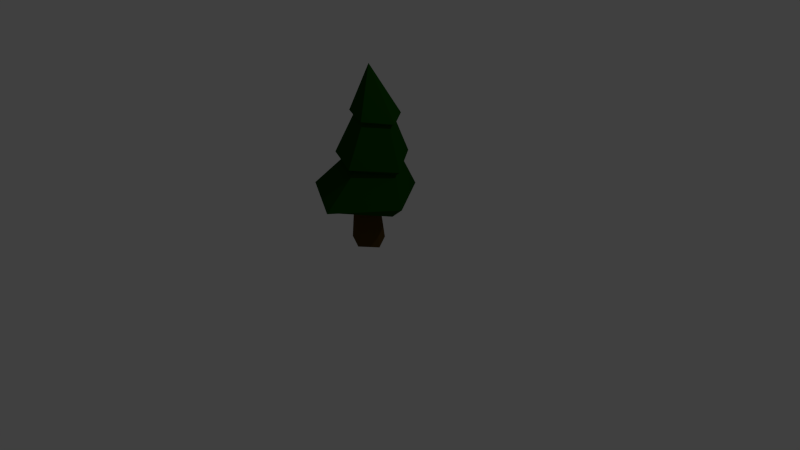# Source: tree2.blend  (saved by Blender 2.76.0; exported with 4.5.12 LTS)
import bpy
from mathutils import Matrix  # noqa: F401  (used for matrix-valued properties, if any)

bpy.ops.wm.read_factory_settings(use_empty=True)
scene = bpy.context.scene
scene.name = 'Scene'

# ---- collections
col_collection_1 = bpy.data.collections.new('Collection 1'); scene.collection.children.link(col_collection_1)

# ---- materials (node trees are filled in below, after node groups)
mat_green2 = bpy.data.materials.new('green2')
mat_green2.alpha_threshold = 0.0
mat_green2.use_transparent_shadow = False
mat_green2.diffuse_color = (0.004131, 0.05497, 0.0, 1.0)
mat_green2.roughness = 0.5
mat_brown2 = bpy.data.materials.new('brown2')
mat_brown2.alpha_threshold = 0.0
mat_brown2.use_transparent_shadow = False
mat_brown2.diffuse_color = (0.07658, 0.04375, 0.0076, 1.0)
mat_brown2.roughness = 0.5

# ---- material node trees

# ---- world
world_world = bpy.data.worlds.new('World'); scene.world = world_world
world_world.color = (0.05088, 0.05088, 0.05088)
world_world.use_sun_shadow = False
world_world.sun_shadow_jitter_overblur = 0.0
world_world.cycles.sampling_method = 'MANUAL'
world_world.cycles.sample_map_resolution = 256

# ---- cameras
cam_camera = bpy.data.cameras.new('Camera')
cam_camera.clip_end = 100.0
cam_camera.lens = 35.0
cam_camera.sensor_width = 32.0
cam_camera.sensor_height = 18.0
cam_camera.ortho_scale = 7.314
cam_camera.dof.focus_distance = 0.0
cam_camera.dof.aperture_fstop = 128.0

# ---- lights
light_lamp = bpy.data.lights.new('Lamp', 'POINT')
light_lamp.transmission_factor = 0.0
light_lamp.cutoff_distance = 30.0
light_lamp.energy = 100.0
light_lamp.shadow_buffer_clip_start = 1.001
light_lamp.shadow_soft_size = 0.1
light_lamp.shadow_maximum_resolution = 0.006
light_lamp.use_absolute_resolution = True
light_lamp.cycles.use_multiple_importance_sampling = False

# ---- meshes
me_icosphere = bpy.data.meshes.new('Icosphere')
me_icosphere.from_pydata([(-0.04097, 0.1542, -0.2939), (-0.2445, 0.1005, -0.2634), (-0.206, -0.1173, -0.2524), (0.1228, -0.06095, -0.2846), (-0.03051, -0.2309, -0.2664), (0.02219, -0.5659, -0.2349), (0.4931, -0.1143, -0.2677), (-0.4331, -0.2837, -0.1862), (-0.5184, 0.3072, -0.2134), (0.01852, 0.4902, -0.3093), (0.0, 0.0, 1.505), (0.07464, 0.6799, -0.1938), (-0.698, 0.4315, -0.1407), (-0.6158, -0.4034, -0.06829), (0.6706, -0.1242, -0.1201), (0.05377, -0.7633, -0.1648), (0.1263, -0.371, 0.2842), (0.4461, -0.007306, 0.2255), (-0.2891, -0.1909, 0.3108), (-0.3086, 0.2754, 0.2856), (0.1242, 0.4007, 0.2514), (0.1433, -0.4755, 0.338), (0.5144, -0.008535, 0.2788), (-0.3653, -0.2592, 0.3761), (-0.3624, 0.2961, 0.3635), (0.1443, 0.4901, 0.3314), (0.1334, 0.2774, 0.8056), (-0.146, 0.1776, 0.836), (-0.1501, -0.1353, 0.8735), (0.3289, 0.01463, 0.8168), (0.1298, -0.2372, 0.8478), (0.1592, -0.2799, 0.8918), (0.4007, 0.0314, 0.8401), (-0.1963, -0.1536, 0.9265), (-0.2034, 0.2209, 0.8953), (0.1636, 0.3547, 0.8564), (-0.01485, 0.2133, -0.8393), (-0.2641, 0.1482, -0.8062), (-0.2462, -0.1332, -0.788), (0.1697, -0.04799, -0.8326), (0.00182, -0.2553, -0.8065)], [], [(6, 5, 4, 3), (14, 15, 5, 6), (19, 20, 11, 12), (32, 35, 10), (35, 32, 29, 26), (13, 12, 8, 7), (35, 34, 10), (31, 33, 28, 30), (7, 8, 1, 2), (34, 33, 10), (34, 35, 26, 27), (33, 31, 10), (32, 31, 30, 29), (31, 32, 10), (33, 34, 27, 28), (20, 17, 14, 11), (16, 18, 13, 15), (29, 30, 21, 22), (15, 13, 7, 5), (12, 11, 9, 8), (26, 29, 22, 25), (5, 7, 2, 4), (8, 9, 0, 1), (28, 27, 24, 23), (27, 26, 25, 24), (30, 28, 23, 21), (17, 16, 15, 14), (11, 14, 6, 9), (9, 6, 3, 0), (18, 19, 12, 13), (0, 3, 39, 36), (2, 1, 37, 38), (4, 2, 38, 40), (1, 0, 36, 37), (3, 4, 40, 39), (36, 39, 40, 38, 37), (23, 24, 19, 18), (21, 23, 18, 16), (17, 22, 21, 16), (25, 22, 17, 20), (24, 25, 20, 19)])
me_icosphere.polygons.foreach_set('material_index', [0, 0, 0, 0, 0, 0, 0, 0, 0, 0, 0, 0, 0, 0, 0, 0, 0, 0, 0, 0, 0, 0, 0, 0, 0, 0, 0, 0, 0, 0, 1, 1, 1, 1, 1, 1, 0, 0, 0, 0, 0])
me_icosphere.materials.append(mat_green2)
me_icosphere.materials.append(mat_brown2)
me_icosphere.use_remesh_preserve_volume = False
me_icosphere.use_remesh_preserve_attributes = False
me_icosphere.use_mirror_vertex_groups = False
me_icosphere.update()

# ---- objects
ob_icosphere = bpy.data.objects.new('Icosphere', me_icosphere)
ob_lamp = bpy.data.objects.new('Lamp', light_lamp)
ob_camera = bpy.data.objects.new('Camera', cam_camera)

# ---- transforms, parenting, visibility, modifiers, constraints
ob_icosphere.location = (0.0, 0.0, 1.01)
ob_icosphere.lineart.crease_threshold = 0.0
ob_lamp.location = (4.076, 1.005, 5.904)
ob_lamp.rotation_euler = (0.6503, 0.05522, 1.866)
ob_lamp.lock_rotations_4d = False
ob_lamp.empty_display_type = 'ARROWS'
ob_lamp.color = (0.0, 0.0, 0.0, 0.0)
ob_lamp.lineart.crease_threshold = 0.0
ob_camera.location = (7.481, -6.508, 5.344)
ob_camera.rotation_euler = (1.109, 0.01082, 0.8149)
ob_camera.lock_rotations_4d = False
ob_camera.empty_display_type = 'ARROWS'
ob_camera.color = (0.0, 0.0, 0.0, 0.0)
ob_camera.display_type = 'WIRE'
ob_camera.lineart.crease_threshold = 0.0

# ---- collection membership
col_collection_1.objects.link(ob_icosphere)
col_collection_1.objects.link(ob_lamp)
col_collection_1.objects.link(ob_camera)

# ---- scene / render settings (as saved in the file)
scene.camera = ob_camera
scene.frame_start = 1; scene.frame_end = 250; scene.frame_set(1)
scene.render.engine = 'BLENDER_EEVEE_NEXT'
scene.render.resolution_percentage = 50
scene.render.dither_intensity = 0.0
scene.cycles.use_denoising = False
scene.cycles.samples = 10
scene.cycles.sampling_pattern = 'TABULATED_SOBOL'
scene.cycles.light_sampling_threshold = 0.0
scene.cycles.use_adaptive_sampling = False
scene.cycles.use_light_tree = False
scene.cycles.blur_glossy = 0.0
scene.cycles.pixel_filter_type = 'GAUSSIAN'
scene.cycles.sample_clamp_indirect = 0.0
scene.view_settings.view_transform = 'Standard'
bpy.context.view_layer.update()
